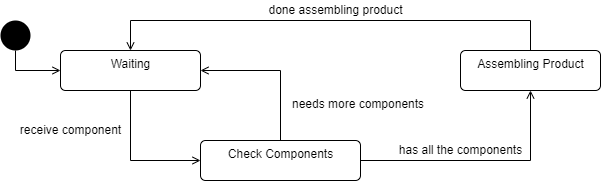

The diagram above was exported from draw.io. Its source (the exported page's mxGraphModel, read from the mxfile embedded in the PNG):
<mxGraphModel dx="782" dy="389" grid="1" gridSize="10" guides="1" tooltips="1" connect="1" arrows="1" fold="1" page="1" pageScale="1" pageWidth="850" pageHeight="1100" math="0" shadow="0">
  <root>
    <mxCell id="ECIO_YP7TaKJcys9R2k_-0" />
    <mxCell id="ECIO_YP7TaKJcys9R2k_-1" parent="ECIO_YP7TaKJcys9R2k_-0" />
    <mxCell id="AWwFolaFfprSTfrRSaGa-0" style="edgeStyle=orthogonalEdgeStyle;rounded=0;orthogonalLoop=1;jettySize=auto;html=1;exitX=0.5;exitY=1;exitDx=0;exitDy=0;endArrow=open;endFill=0;" edge="1" parent="ECIO_YP7TaKJcys9R2k_-1" source="ECIO_YP7TaKJcys9R2k_-2" target="ECIO_YP7TaKJcys9R2k_-5">
      <mxGeometry relative="1" as="geometry" />
    </mxCell>
    <mxCell id="ECIO_YP7TaKJcys9R2k_-2" value="" style="ellipse;fillColor=#000000;strokeColor=none;" vertex="1" parent="ECIO_YP7TaKJcys9R2k_-1">
      <mxGeometry x="110" y="210" width="30" height="30" as="geometry" />
    </mxCell>
    <mxCell id="AWwFolaFfprSTfrRSaGa-3" style="edgeStyle=orthogonalEdgeStyle;rounded=0;orthogonalLoop=1;jettySize=auto;html=1;exitX=0.5;exitY=0;exitDx=0;exitDy=0;entryX=0.5;entryY=0;entryDx=0;entryDy=0;endArrow=open;endFill=0;" edge="1" parent="ECIO_YP7TaKJcys9R2k_-1" source="ECIO_YP7TaKJcys9R2k_-4" target="ECIO_YP7TaKJcys9R2k_-5">
      <mxGeometry relative="1" as="geometry">
        <Array as="points">
          <mxPoint x="640" y="210" />
          <mxPoint x="240" y="210" />
        </Array>
      </mxGeometry>
    </mxCell>
    <mxCell id="ECIO_YP7TaKJcys9R2k_-4" value="Assembling Product" style="html=1;align=center;verticalAlign=top;rounded=1;absoluteArcSize=1;arcSize=10;dashed=0;" vertex="1" parent="ECIO_YP7TaKJcys9R2k_-1">
      <mxGeometry x="570" y="240" width="140" height="40" as="geometry" />
    </mxCell>
    <mxCell id="AWwFolaFfprSTfrRSaGa-2" style="edgeStyle=orthogonalEdgeStyle;rounded=0;orthogonalLoop=1;jettySize=auto;html=1;exitX=0.5;exitY=1;exitDx=0;exitDy=0;entryX=0;entryY=0.5;entryDx=0;entryDy=0;endArrow=open;endFill=0;" edge="1" parent="ECIO_YP7TaKJcys9R2k_-1" source="ECIO_YP7TaKJcys9R2k_-5" target="AWwFolaFfprSTfrRSaGa-5">
      <mxGeometry relative="1" as="geometry" />
    </mxCell>
    <mxCell id="ECIO_YP7TaKJcys9R2k_-5" value="Waiting" style="html=1;align=center;verticalAlign=top;rounded=1;absoluteArcSize=1;arcSize=10;dashed=0;" vertex="1" parent="ECIO_YP7TaKJcys9R2k_-1">
      <mxGeometry x="170" y="240" width="140" height="40" as="geometry" />
    </mxCell>
    <mxCell id="AWwFolaFfprSTfrRSaGa-6" style="edgeStyle=orthogonalEdgeStyle;rounded=0;orthogonalLoop=1;jettySize=auto;html=1;exitX=1;exitY=0.5;exitDx=0;exitDy=0;entryX=0.5;entryY=1;entryDx=0;entryDy=0;endArrow=open;endFill=0;" edge="1" parent="ECIO_YP7TaKJcys9R2k_-1" source="AWwFolaFfprSTfrRSaGa-5" target="ECIO_YP7TaKJcys9R2k_-4">
      <mxGeometry relative="1" as="geometry">
        <mxPoint x="590" y="360" as="sourcePoint" />
      </mxGeometry>
    </mxCell>
    <mxCell id="AWwFolaFfprSTfrRSaGa-7" style="edgeStyle=orthogonalEdgeStyle;rounded=0;orthogonalLoop=1;jettySize=auto;html=1;exitX=0.5;exitY=0;exitDx=0;exitDy=0;entryX=1;entryY=0.5;entryDx=0;entryDy=0;endArrow=open;endFill=0;" edge="1" parent="ECIO_YP7TaKJcys9R2k_-1" source="AWwFolaFfprSTfrRSaGa-5" target="ECIO_YP7TaKJcys9R2k_-5">
      <mxGeometry relative="1" as="geometry">
        <Array as="points">
          <mxPoint x="390" y="260" />
        </Array>
      </mxGeometry>
    </mxCell>
    <mxCell id="AWwFolaFfprSTfrRSaGa-5" value="Check Components" style="html=1;align=center;verticalAlign=top;rounded=1;absoluteArcSize=1;arcSize=10;dashed=0;" vertex="1" parent="ECIO_YP7TaKJcys9R2k_-1">
      <mxGeometry x="310" y="330" width="160" height="40" as="geometry" />
    </mxCell>
    <mxCell id="AWwFolaFfprSTfrRSaGa-8" value="receive component" style="text;html=1;align=center;verticalAlign=middle;resizable=0;points=[];autosize=1;strokeColor=none;fillColor=none;" vertex="1" parent="ECIO_YP7TaKJcys9R2k_-1">
      <mxGeometry x="120" y="310" width="120" height="20" as="geometry" />
    </mxCell>
    <mxCell id="AWwFolaFfprSTfrRSaGa-9" value="has all the components" style="text;html=1;align=center;verticalAlign=middle;resizable=0;points=[];autosize=1;strokeColor=none;fillColor=none;" vertex="1" parent="ECIO_YP7TaKJcys9R2k_-1">
      <mxGeometry x="500" y="330" width="140" height="20" as="geometry" />
    </mxCell>
    <mxCell id="AWwFolaFfprSTfrRSaGa-10" value="&lt;div style=&quot;text-align: center&quot;&gt;&lt;span&gt;&lt;font face=&quot;helvetica&quot;&gt;needs more components&lt;/font&gt;&lt;/span&gt;&lt;/div&gt;" style="text;whiteSpace=wrap;html=1;" vertex="1" parent="ECIO_YP7TaKJcys9R2k_-1">
      <mxGeometry x="400" y="280" width="150" height="30" as="geometry" />
    </mxCell>
    <mxCell id="AWwFolaFfprSTfrRSaGa-11" value="done assembling product" style="text;html=1;align=center;verticalAlign=middle;resizable=0;points=[];autosize=1;strokeColor=none;fillColor=none;" vertex="1" parent="ECIO_YP7TaKJcys9R2k_-1">
      <mxGeometry x="370" y="190" width="150" height="20" as="geometry" />
    </mxCell>
  </root>
</mxGraphModel>